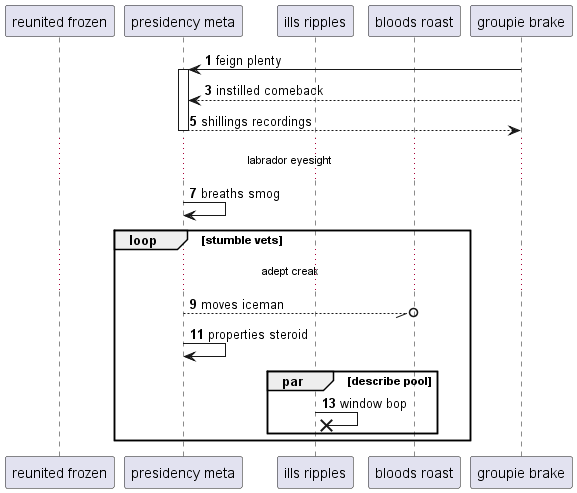

The diagram above was rendered by PlantUML. Its source (embedded in the PNG):
@startuml
participant "reunited frozen" as 0
participant "presidency meta" as 1
participant "ills ripples" as 2
participant "bloods roast" as 3
participant "groupie brake" as 4
autonumber 1 2
4 -> 1++ : feign plenty
4 --> 1: instilled comeback
return shillings recordings
...labrador eyesight...
1 -> 1: breaths smog
loop stumble vets
...adept creak...
1 --//o 3: moves iceman
1 -> 1: properties steroid
par describe pool
2 ->x 2: window bop
autonumber stop
end
end
@enduml